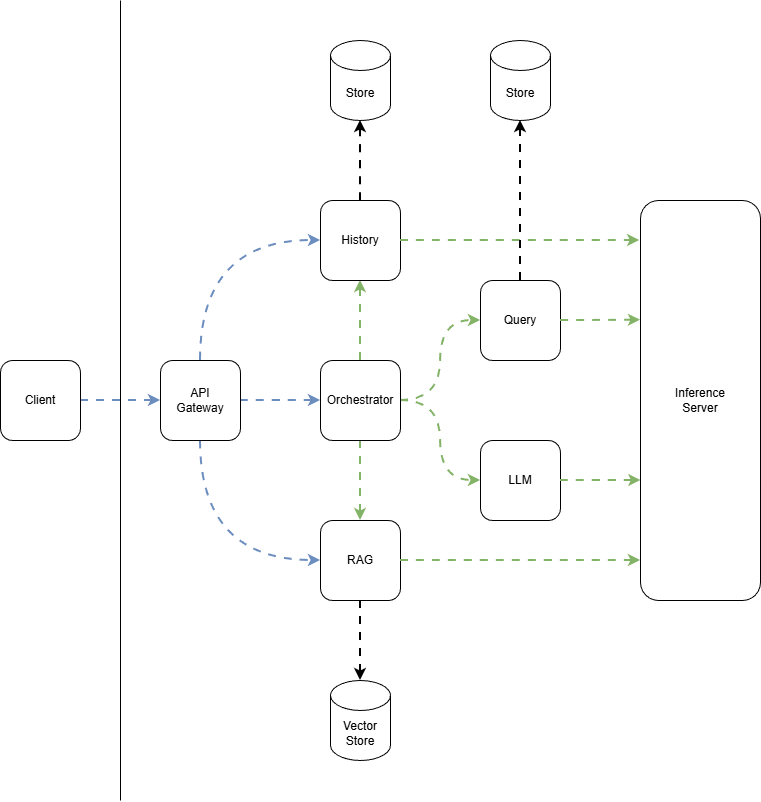

The diagram above was exported from draw.io. Its source (the exported page's mxGraphModel, read from the mxfile embedded in the PNG):
<mxGraphModel dx="1203" dy="667" grid="1" gridSize="10" guides="1" tooltips="1" connect="1" arrows="1" fold="1" page="1" pageScale="1" pageWidth="827" pageHeight="1169" math="0" shadow="0">
  <root>
    <mxCell id="0" />
    <mxCell id="1" parent="0" />
    <mxCell id="ihCDV98zMTC-sSY5YnHX-191" edge="1" parent="1" source="ihCDV98zMTC-sSY5YnHX-182" style="edgeStyle=orthogonalEdgeStyle;rounded=0;orthogonalLoop=1;jettySize=auto;html=1;entryX=0;entryY=0.5;entryDx=0;entryDy=0;strokeWidth=2;flowAnimation=1;fillColor=#dae8fc;strokeColor=#6c8ebf;" target="ihCDV98zMTC-sSY5YnHX-183">
      <mxGeometry relative="1" as="geometry" />
    </mxCell>
    <mxCell id="ihCDV98zMTC-sSY5YnHX-182" parent="1" style="rounded=1;whiteSpace=wrap;html=1;" value="Client" vertex="1">
      <mxGeometry height="80" width="80" x="34" y="545" as="geometry" />
    </mxCell>
    <mxCell id="ihCDV98zMTC-sSY5YnHX-189" edge="1" parent="1" source="ihCDV98zMTC-sSY5YnHX-183" style="edgeStyle=orthogonalEdgeStyle;rounded=0;orthogonalLoop=1;jettySize=auto;html=1;entryX=0;entryY=0.5;entryDx=0;entryDy=0;curved=1;strokeWidth=2;flowAnimation=1;fillColor=#dae8fc;strokeColor=#6c8ebf;" target="ihCDV98zMTC-sSY5YnHX-185">
      <mxGeometry relative="1" as="geometry" />
    </mxCell>
    <mxCell id="ihCDV98zMTC-sSY5YnHX-207" edge="1" parent="1" source="ihCDV98zMTC-sSY5YnHX-183" style="edgeStyle=orthogonalEdgeStyle;rounded=0;orthogonalLoop=1;jettySize=auto;html=1;entryX=0;entryY=0.5;entryDx=0;entryDy=0;exitX=0.5;exitY=1;exitDx=0;exitDy=0;fillColor=#dae8fc;strokeColor=#6c8ebf;flowAnimation=1;strokeWidth=2;curved=1;" target="ihCDV98zMTC-sSY5YnHX-186">
      <mxGeometry relative="1" as="geometry" />
    </mxCell>
    <mxCell id="ihCDV98zMTC-sSY5YnHX-208" edge="1" parent="1" source="ihCDV98zMTC-sSY5YnHX-183" style="edgeStyle=orthogonalEdgeStyle;rounded=0;orthogonalLoop=1;jettySize=auto;html=1;entryX=0;entryY=0.5;entryDx=0;entryDy=0;exitX=0.5;exitY=0;exitDx=0;exitDy=0;strokeWidth=2;fillColor=#dae8fc;strokeColor=#6c8ebf;flowAnimation=1;curved=1;" target="ihCDV98zMTC-sSY5YnHX-187">
      <mxGeometry relative="1" as="geometry" />
    </mxCell>
    <mxCell id="ihCDV98zMTC-sSY5YnHX-183" parent="1" style="rounded=1;whiteSpace=wrap;html=1;" value="API&lt;br&gt;Gateway" vertex="1">
      <mxGeometry height="80" width="80" x="194" y="545" as="geometry" />
    </mxCell>
    <mxCell id="ihCDV98zMTC-sSY5YnHX-192" edge="1" parent="1" source="ihCDV98zMTC-sSY5YnHX-185" style="edgeStyle=orthogonalEdgeStyle;rounded=0;orthogonalLoop=1;jettySize=auto;html=1;entryX=0.5;entryY=0;entryDx=0;entryDy=0;strokeWidth=2;flowAnimation=1;fillColor=#d5e8d4;strokeColor=#82b366;" target="ihCDV98zMTC-sSY5YnHX-186">
      <mxGeometry relative="1" as="geometry" />
    </mxCell>
    <mxCell id="ihCDV98zMTC-sSY5YnHX-193" edge="1" parent="1" source="ihCDV98zMTC-sSY5YnHX-185" style="edgeStyle=orthogonalEdgeStyle;rounded=0;orthogonalLoop=1;jettySize=auto;html=1;entryX=0.5;entryY=1;entryDx=0;entryDy=0;strokeWidth=2;flowAnimation=1;fillColor=#d5e8d4;strokeColor=#82b366;" target="ihCDV98zMTC-sSY5YnHX-187">
      <mxGeometry relative="1" as="geometry" />
    </mxCell>
    <mxCell id="ihCDV98zMTC-sSY5YnHX-195" edge="1" parent="1" source="ihCDV98zMTC-sSY5YnHX-185" style="edgeStyle=orthogonalEdgeStyle;rounded=0;orthogonalLoop=1;jettySize=auto;html=1;entryX=0;entryY=0.5;entryDx=0;entryDy=0;strokeWidth=2;flowAnimation=1;curved=1;fillColor=#d5e8d4;strokeColor=#82b366;" target="ihCDV98zMTC-sSY5YnHX-194">
      <mxGeometry relative="1" as="geometry" />
    </mxCell>
    <mxCell id="ihCDV98zMTC-sSY5YnHX-197" edge="1" parent="1" source="ihCDV98zMTC-sSY5YnHX-185" style="edgeStyle=orthogonalEdgeStyle;rounded=0;orthogonalLoop=1;jettySize=auto;html=1;entryX=0;entryY=0.5;entryDx=0;entryDy=0;strokeWidth=2;curved=1;flowAnimation=1;fillColor=#d5e8d4;strokeColor=#82b366;" target="ihCDV98zMTC-sSY5YnHX-196">
      <mxGeometry relative="1" as="geometry" />
    </mxCell>
    <mxCell id="ihCDV98zMTC-sSY5YnHX-185" parent="1" style="rounded=1;whiteSpace=wrap;html=1;" value="Orchestrator" vertex="1">
      <mxGeometry height="80" width="80" x="354" y="545" as="geometry" />
    </mxCell>
    <mxCell id="ihCDV98zMTC-sSY5YnHX-186" parent="1" style="rounded=1;whiteSpace=wrap;html=1;" value="RAG" vertex="1">
      <mxGeometry height="80" width="80" x="354" y="705" as="geometry" />
    </mxCell>
    <mxCell id="ihCDV98zMTC-sSY5YnHX-187" parent="1" style="rounded=1;whiteSpace=wrap;html=1;" value="History" vertex="1">
      <mxGeometry height="80" width="80" x="354" y="385" as="geometry" />
    </mxCell>
    <mxCell id="ihCDV98zMTC-sSY5YnHX-194" parent="1" style="rounded=1;whiteSpace=wrap;html=1;" value="Query" vertex="1">
      <mxGeometry height="80" width="80" x="514" y="465" as="geometry" />
    </mxCell>
    <mxCell id="ihCDV98zMTC-sSY5YnHX-196" parent="1" style="rounded=1;whiteSpace=wrap;html=1;" value="LLM" vertex="1">
      <mxGeometry height="80" width="80" x="514" y="625" as="geometry" />
    </mxCell>
    <mxCell id="ihCDV98zMTC-sSY5YnHX-198" parent="1" style="rounded=1;whiteSpace=wrap;html=1;" value="Inference&lt;br&gt;Server" vertex="1">
      <mxGeometry height="400" width="120" x="674" y="385" as="geometry" />
    </mxCell>
    <mxCell id="ihCDV98zMTC-sSY5YnHX-199" edge="1" parent="1" source="ihCDV98zMTC-sSY5YnHX-194" style="edgeStyle=orthogonalEdgeStyle;rounded=0;orthogonalLoop=1;jettySize=auto;html=1;entryX=0;entryY=0.199;entryDx=0;entryDy=0;entryPerimeter=0;fillColor=#d5e8d4;strokeColor=#82b366;curved=1;flowAnimation=1;strokeWidth=2;">
      <mxGeometry relative="1" as="geometry">
        <mxPoint x="674" y="504.6" as="targetPoint" />
      </mxGeometry>
    </mxCell>
    <mxCell id="ihCDV98zMTC-sSY5YnHX-200" edge="1" parent="1" source="ihCDV98zMTC-sSY5YnHX-196" style="edgeStyle=orthogonalEdgeStyle;rounded=0;orthogonalLoop=1;jettySize=auto;html=1;entryX=0.003;entryY=0.8;entryDx=0;entryDy=0;entryPerimeter=0;fillColor=#d5e8d4;strokeColor=#82b366;curved=1;flowAnimation=1;strokeWidth=2;">
      <mxGeometry relative="1" as="geometry">
        <mxPoint x="674.3599999999999" y="665" as="targetPoint" />
      </mxGeometry>
    </mxCell>
    <mxCell id="ihCDV98zMTC-sSY5YnHX-202" edge="1" parent="1" source="ihCDV98zMTC-sSY5YnHX-186" style="edgeStyle=orthogonalEdgeStyle;rounded=0;orthogonalLoop=1;jettySize=auto;html=1;entryX=0;entryY=0.9;entryDx=0;entryDy=0;entryPerimeter=0;fillColor=#d5e8d4;strokeColor=#82b366;curved=1;flowAnimation=1;strokeWidth=2;" target="ihCDV98zMTC-sSY5YnHX-198">
      <mxGeometry relative="1" as="geometry" />
    </mxCell>
    <mxCell id="ihCDV98zMTC-sSY5YnHX-203" edge="1" parent="1" source="ihCDV98zMTC-sSY5YnHX-187" style="edgeStyle=orthogonalEdgeStyle;rounded=0;orthogonalLoop=1;jettySize=auto;html=1;entryX=-0.007;entryY=0.1;entryDx=0;entryDy=0;entryPerimeter=0;fillColor=#d5e8d4;strokeColor=#82b366;curved=1;flowAnimation=1;strokeWidth=2;" target="ihCDV98zMTC-sSY5YnHX-198">
      <mxGeometry relative="1" as="geometry" />
    </mxCell>
    <mxCell id="ihCDV98zMTC-sSY5YnHX-204" edge="1" parent="1" style="endArrow=none;html=1;rounded=0;" value="">
      <mxGeometry height="50" relative="1" width="50" as="geometry">
        <mxPoint x="154" y="985" as="sourcePoint" />
        <mxPoint x="154" y="185" as="targetPoint" />
      </mxGeometry>
    </mxCell>
    <mxCell id="ihCDV98zMTC-sSY5YnHX-205" parent="1" style="shape=cylinder3;whiteSpace=wrap;html=1;boundedLbl=1;backgroundOutline=1;size=15;" value="Vector&lt;br&gt;Store" vertex="1">
      <mxGeometry height="80" width="60" x="364" y="865" as="geometry" />
    </mxCell>
    <mxCell id="ihCDV98zMTC-sSY5YnHX-206" edge="1" parent="1" source="ihCDV98zMTC-sSY5YnHX-186" style="edgeStyle=orthogonalEdgeStyle;rounded=0;orthogonalLoop=1;jettySize=auto;html=1;entryX=0.5;entryY=0;entryDx=0;entryDy=0;entryPerimeter=0;flowAnimation=1;strokeWidth=2;" target="ihCDV98zMTC-sSY5YnHX-205">
      <mxGeometry relative="1" as="geometry" />
    </mxCell>
    <mxCell id="ihCDV98zMTC-sSY5YnHX-209" parent="1" style="shape=cylinder3;whiteSpace=wrap;html=1;boundedLbl=1;backgroundOutline=1;size=15;" value="Store" vertex="1">
      <mxGeometry height="80" width="60" x="364" y="225" as="geometry" />
    </mxCell>
    <mxCell id="ihCDV98zMTC-sSY5YnHX-210" edge="1" parent="1" source="ihCDV98zMTC-sSY5YnHX-187" style="edgeStyle=orthogonalEdgeStyle;rounded=0;orthogonalLoop=1;jettySize=auto;html=1;entryX=0.5;entryY=1;entryDx=0;entryDy=0;entryPerimeter=0;strokeWidth=2;curved=1;flowAnimation=1;" target="ihCDV98zMTC-sSY5YnHX-209">
      <mxGeometry relative="1" as="geometry" />
    </mxCell>
    <mxCell id="CrApfzQJuwGYqAzdg7c7-1" parent="1" style="shape=cylinder3;whiteSpace=wrap;html=1;boundedLbl=1;backgroundOutline=1;size=15;" value="Store" vertex="1">
      <mxGeometry height="80" width="60" x="524" y="225" as="geometry" />
    </mxCell>
    <mxCell id="CrApfzQJuwGYqAzdg7c7-2" edge="1" parent="1" source="ihCDV98zMTC-sSY5YnHX-194" style="edgeStyle=orthogonalEdgeStyle;rounded=0;orthogonalLoop=1;jettySize=auto;html=1;entryX=0.5;entryY=1;entryDx=0;entryDy=0;entryPerimeter=0;strokeWidth=2;flowAnimation=1;" target="CrApfzQJuwGYqAzdg7c7-1">
      <mxGeometry relative="1" as="geometry" />
    </mxCell>
  </root>
</mxGraphModel>